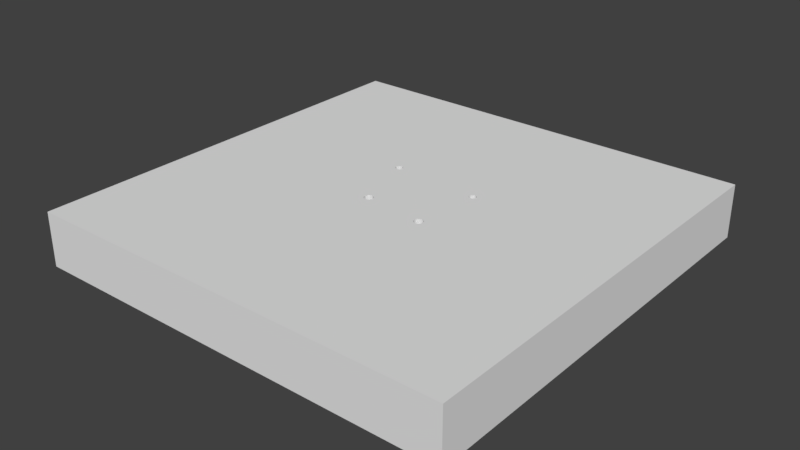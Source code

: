# Source: 4hoyos.blend  (saved by Blender 2.79.0; exported with 4.5.12 LTS)
import bpy
from mathutils import Matrix  # noqa: F401  (used for matrix-valued properties, if any)

bpy.ops.wm.read_factory_settings(use_empty=True)
scene = bpy.context.scene
scene.name = 'Scene'

# ---- collections
col_collection_1 = bpy.data.collections.new('Collection 1'); scene.collection.children.link(col_collection_1)

# ---- world
world_world = bpy.data.worlds.new('World'); scene.world = world_world
world_world.color = (0.05088, 0.05088, 0.05088)
world_world.use_sun_shadow = False
world_world.sun_shadow_jitter_overblur = 0.0
world_world.cycles.sampling_method = 'MANUAL'

# ---- meshes
me_pieza_4huecos_001 = bpy.data.meshes.new('pieza 4huecos.001')
me_pieza_4huecos_001.from_pydata([(-40.0, -40.0, 5.0), (-8.466, 8.953, 5.0), (-40.0, 40.0, 5.0), (-8.498, 9.071, 5.0), (-8.508, 9.193, 5.0), (9.603, 7.693, 5.0), (9.551, 7.582, 5.0), (40.0, -40.0, 5.0), (9.481, 7.482, 5.0), (9.395, 7.396, 5.0), (9.295, 7.326, 5.0), (9.184, 7.275, 5.0), (8.484, -4.36, 5.0), (8.522, -4.503, 5.0), (-7.15, 8.953, 5.0), (-7.202, 8.843, 5.0), (8.245, 7.932, 5.0), (-8.498, 9.314, 5.0), (-8.466, 9.432, 5.0), (-8.414, 9.543, 5.0), (-8.158, 9.799, 5.0), (-8.048, 9.85, 5.0), (8.287, 8.172, 5.0), (8.339, 8.282, 5.0), (-7.108, 9.193, 5.0), (8.287, 7.693, 5.0), (8.256, 7.811, 5.0), (-7.358, 8.656, 5.0), (-7.272, 8.743, 5.0), (-4.903, -3.265, 5.0), (-4.915, -3.118, 5.0), (-7.569, 8.535, 5.0), (-4.903, -2.97, 5.0), (-4.864, -2.827, 5.0), (6.949, -4.226, 5.0), (7.034, -4.104, 5.0), (-3.215, -3.118, 5.0), (-8.344, 9.643, 5.0), (-8.258, 9.729, 5.0), (-7.93, 9.882, 5.0), (-7.808, 9.893, 5.0), (40.0, 40.0, 5.0), (-7.687, 9.882, 5.0), (-7.569, 9.85, 5.0), (-7.458, 9.799, 5.0), (-7.358, 9.729, 5.0), (-7.272, 9.643, 5.0), (8.256, 8.054, 5.0), (8.409, 8.382, 5.0), (8.495, 8.469, 5.0), (8.595, 8.539, 5.0), (8.706, 8.59, 5.0), (8.823, 8.622, 5.0), (8.945, 8.632, 5.0), (-4.802, -2.693, 5.0), (-4.717, -2.571, 5.0), (-7.458, 8.586, 5.0), (-4.612, -2.466, 5.0), (9.551, 8.282, 5.0), (9.603, 8.172, 5.0), (7.26, -5.387, 5.0), (7.138, -5.302, 5.0), (7.034, -5.197, 5.0), (6.949, -5.076, 5.0), (9.067, 8.622, 5.0), (9.184, 8.59, 5.0), (9.295, 8.539, 5.0), (9.395, 8.469, 5.0), (9.481, 8.382, 5.0), (9.634, 8.054, 5.0), (9.645, 7.932, 5.0), (9.634, 7.811, 5.0), (-3.329, -2.693, 5.0), (8.945, 7.232, 5.0), (8.823, 7.243, 5.0), (8.706, 7.275, 5.0), (8.595, 7.326, 5.0), (8.495, 7.396, 5.0), (8.409, 7.482, 5.0), (8.339, 7.582, 5.0), (-3.519, -2.466, 5.0), (-3.64, -2.381, 5.0), (8.11, -3.915, 5.0), (8.231, -4.0, 5.0), (8.336, -4.104, 5.0), (7.138, -4.0, 5.0), (7.26, -3.915, 5.0), (7.394, -3.852, 5.0), (-4.213, -2.281, 5.0), (-4.065, -2.268, 5.0), (7.685, -3.801, 5.0), (7.832, -3.814, 5.0), (7.976, -3.852, 5.0), (9.067, 7.243, 5.0), (8.421, -4.226, 5.0), (-7.119, 9.071, 5.0), (8.535, -4.651, 5.0), (8.522, -4.798, 5.0), (8.484, -4.941, 5.0), (8.421, -5.076, 5.0), (8.336, -5.197, 5.0), (8.231, -5.302, 5.0), (-7.202, 9.543, 5.0), (-7.15, 9.432, 5.0), (-7.119, 9.314, 5.0), (-4.356, -2.319, 5.0), (7.685, -5.501, 5.0), (7.537, -5.488, 5.0), (7.394, -5.45, 5.0), (6.835, -4.651, 5.0), (6.848, -4.798, 5.0), (6.886, -4.941, 5.0), (6.848, -4.503, 5.0), (6.886, -4.36, 5.0), (-8.258, 8.656, 5.0), (-8.158, 8.586, 5.0), (-8.048, 8.535, 5.0), (-8.344, 8.743, 5.0), (-8.414, 8.843, 5.0), (-4.49, -2.381, 5.0), (-3.918, -2.281, 5.0), (-3.775, -2.319, 5.0), (-3.414, -2.571, 5.0), (7.537, -3.814, 5.0), (-3.228, -2.97, 5.0), (-3.267, -2.827, 5.0), (8.11, -5.387, 5.0), (7.976, -5.45, 5.0), (7.832, -5.488, 5.0), (-7.687, 8.503, 5.0), (-7.808, 8.493, 5.0), (-7.93, 8.503, 5.0), (-3.228, -3.265, 5.0), (-3.267, -3.408, 5.0), (-4.864, -3.408, 5.0), (-3.329, -3.543, 5.0), (-3.414, -3.664, 5.0), (-3.519, -3.769, 5.0), (-4.065, -3.968, 5.0), (-4.213, -3.955, 5.0), (-4.356, -3.916, 5.0), (-4.49, -3.854, 5.0), (-4.612, -3.769, 5.0), (-4.717, -3.664, 5.0), (-4.802, -3.543, 5.0), (-3.64, -3.854, 5.0), (-3.775, -3.916, 5.0), (-3.918, -3.955, 5.0), (-4.802, -2.693, -5.0), (-4.864, -2.827, -5.0), (-40.0, 40.0, -5.0), (-40.0, -40.0, -5.0), (-8.508, 9.193, -5.0), (-8.498, 9.071, -5.0), (-8.466, 8.953, -5.0), (40.0, -40.0, -5.0), (9.184, 7.275, -5.0), (9.295, 7.326, -5.0), (-7.458, 8.586, -5.0), (-7.358, 8.656, -5.0), (8.945, 8.632, -5.0), (-3.414, -2.571, -5.0), (-3.519, -2.466, -5.0), (-3.64, -2.381, -5.0), (-8.414, 8.843, -5.0), (-3.267, -2.827, -5.0), (-3.329, -2.693, -5.0), (-4.49, -2.381, -5.0), (-4.612, -2.466, -5.0), (-4.717, -2.571, -5.0), (-8.344, 8.743, -5.0), (-8.258, 8.656, -5.0), (-8.158, 8.586, -5.0), (6.835, -4.651, -5.0), (-3.775, -3.916, -5.0), (-3.64, -3.854, -5.0), (8.706, 8.59, -5.0), (8.595, 8.539, -5.0), (-7.569, 8.535, -5.0), (-7.272, 8.743, -5.0), (-7.202, 8.843, -5.0), (-7.15, 8.953, -5.0), (-3.775, -2.319, -5.0), (-3.918, -2.281, -5.0), (-4.065, -2.268, -5.0), (-4.213, -2.281, -5.0), (-4.356, -2.319, -5.0), (-8.048, 8.535, -5.0), (7.034, -4.104, -5.0), (6.949, -4.226, -5.0), (8.409, 7.482, -5.0), (8.535, -4.651, -5.0), (8.339, 7.582, -5.0), (8.287, 7.693, -5.0), (8.495, 7.396, -5.0), (8.595, 7.326, -5.0), (8.706, 7.275, -5.0), (6.886, -4.941, -5.0), (6.949, -5.076, -5.0), (7.034, -5.197, -5.0), (8.823, 8.622, -5.0), (8.336, -4.104, -5.0), (8.231, -4.0, -5.0), (8.245, 7.932, -5.0), (8.421, -4.226, -5.0), (8.11, -3.915, -5.0), (7.976, -3.852, -5.0), (7.832, -3.814, -5.0), (7.26, -3.915, -5.0), (7.138, -4.0, -5.0), (-7.808, 8.493, -5.0), (-3.519, -3.769, -5.0), (-3.414, -3.664, -5.0), (-3.329, -3.543, -5.0), (8.484, -4.941, -5.0), (8.421, -5.076, -5.0), (8.336, -5.197, -5.0), (8.823, 7.243, -5.0), (8.945, 7.232, -5.0), (9.067, 7.243, -5.0), (8.495, 8.469, -5.0), (8.409, 8.382, -5.0), (8.339, 8.282, -5.0), (-7.808, 9.893, -5.0), (-7.93, 9.882, -5.0), (-8.048, 9.85, -5.0), (-8.158, 9.799, -5.0), (8.256, 7.811, -5.0), (8.522, -4.503, -5.0), (8.484, -4.36, -5.0), (-4.903, -2.97, -5.0), (-4.915, -3.118, -5.0), (-4.903, -3.265, -5.0), (9.395, 7.396, -5.0), (9.481, 7.482, -5.0), (40.0, 40.0, -5.0), (9.551, 7.582, -5.0), (9.603, 7.693, -5.0), (9.634, 7.811, -5.0), (9.645, 7.932, -5.0), (9.634, 8.054, -5.0), (-8.258, 9.729, -5.0), (-8.344, 9.643, -5.0), (-8.414, 9.543, -5.0), (-8.466, 9.432, -5.0), (-8.498, 9.314, -5.0), (7.685, -3.801, -5.0), (7.537, -3.814, -5.0), (7.394, -3.852, -5.0), (-7.93, 8.503, -5.0), (-3.267, -3.408, -5.0), (-3.228, -3.265, -5.0), (6.848, -4.503, -5.0), (-4.864, -3.408, -5.0), (-4.802, -3.543, -5.0), (-4.717, -3.664, -5.0), (7.138, -5.302, -5.0), (7.26, -5.387, -5.0), (7.394, -5.45, -5.0), (7.537, -5.488, -5.0), (7.976, -5.45, -5.0), (8.11, -5.387, -5.0), (8.231, -5.302, -5.0), (8.287, 8.172, -5.0), (8.256, 8.054, -5.0), (-7.687, 8.503, -5.0), (9.603, 8.172, -5.0), (9.551, 8.282, -5.0), (9.481, 8.382, -5.0), (-3.215, -3.118, -5.0), (-3.228, -2.97, -5.0), (6.886, -4.36, -5.0), (-4.612, -3.769, -5.0), (-4.49, -3.854, -5.0), (-4.356, -3.916, -5.0), (6.848, -4.798, -5.0), (-4.065, -3.968, -5.0), (-3.918, -3.955, -5.0), (7.685, -5.501, -5.0), (7.832, -5.488, -5.0), (8.522, -4.798, -5.0), (9.395, 8.469, -5.0), (9.295, 8.539, -5.0), (9.184, 8.59, -5.0), (-7.119, 9.071, -5.0), (-7.108, 9.193, -5.0), (-7.119, 9.314, -5.0), (-7.15, 9.432, -5.0), (-7.202, 9.543, -5.0), (-7.272, 9.643, -5.0), (-7.358, 9.729, -5.0), (-7.458, 9.799, -5.0), (-7.569, 9.85, -5.0), (-7.687, 9.882, -5.0), (-4.213, -3.955, -5.0), (9.067, 8.622, -5.0)], [], [(177, 176, 51, 50), (236, 234, 8, 6), (263, 222, 23, 22), (229, 228, 13, 12), (172, 171, 114, 115), (192, 193, 25, 79), (157, 156, 11, 10), (202, 201, 84, 83), (109, 112, 36, 132, 133, 135, 136, 137, 145, 146, 63, 111, 110), (255, 254, 144, 143), (282, 281, 67, 66), (267, 266, 59, 58), (0, 151, 155, 7), (237, 236, 6, 5), (234, 233, 9, 8), (233, 157, 10, 9), (182, 163, 81, 121), (70, 71, 7, 41), (199, 198, 63, 62), (190, 192, 79, 78), (153, 152, 4, 3), (239, 238, 71, 70), (118, 1, 3, 4, 17, 18, 19, 37, 38, 20, 2, 0, 144, 134, 29, 31, 129, 130, 131, 116, 115, 114, 117), (179, 159, 27, 28), (270, 269, 36, 124), (209, 208, 86, 85), (283, 282, 66, 65), (161, 166, 72, 122), (281, 268, 68, 67), (184, 183, 120, 89), (252, 271, 113, 112), (266, 240, 69, 59), (154, 153, 3, 1), (284, 181, 14, 95), (292, 291, 44, 43), (246, 207, 91, 90), (231, 230, 32, 30), (205, 202, 83, 82), (228, 191, 96, 13), (260, 279, 128, 127), (186, 185, 88, 105), (241, 226, 20, 38), (221, 220, 49, 48), (286, 285, 24, 104), (49, 50, 51, 52, 53, 64, 65, 66, 67, 68, 58, 59, 69, 70, 41, 2, 20, 21, 39, 40, 42, 43, 44, 45, 46, 102, 103, 104, 24, 95, 14, 15, 28, 27, 56, 31, 29, 30, 32, 33, 54, 55, 57, 119, 105, 88, 89, 120, 121, 81, 80, 122, 72, 125, 124, 36, 112, 113, 34, 35, 85, 86, 87, 123, 90, 91, 92, 82, 83, 84, 94, 12, 13, 96, 97, 98, 99, 100, 101, 126, 127, 128, 106, 107, 108, 60, 61, 62, 63, 146, 147, 138, 139, 140, 141, 142, 143, 144, 0, 7, 71, 5, 6, 8, 9, 10, 11, 93, 73, 74, 75, 76, 77, 78, 79, 25, 26, 16, 47, 22, 23, 48), (254, 253, 134, 144), (159, 158, 56, 27), (173, 252, 112, 109), (162, 163, 182, 183, 184, 185, 186, 167, 168, 169, 148, 149, 150, 235, 288, 289, 290, 291, 292, 293, 223, 224, 225, 226, 241, 242, 243, 244, 245, 152, 153, 154, 164, 170, 171, 172, 187, 209, 188, 189, 271, 252, 251, 269, 270, 165, 166, 161), (187, 172, 115, 116), (279, 278, 106, 128), (148, 169, 55, 54), (217, 196, 75, 74), (149, 148, 54, 33), (285, 284, 95, 24), (246, 247, 248, 208, 209, 187, 249, 210, 265, 178, 263, 264, 203, 227, 193, 192, 190, 194, 195, 196, 217, 218, 219, 156, 157, 233, 234, 236, 237, 238, 239, 240, 266, 267, 268, 281, 282, 283, 295, 160, 284, 285, 286, 287, 288, 235, 155, 151, 150, 149, 230, 231, 232, 253, 254, 255, 272, 273, 274, 294, 276, 277, 174, 175, 211, 212, 213, 250, 251, 252, 173, 275, 197, 198, 199, 256, 257, 258, 259, 278, 279, 260, 261, 262, 216, 215, 214, 280, 191, 228, 229, 204, 201, 202, 205, 206, 207), (268, 267, 58, 68), (41, 235, 150, 2), (222, 221, 48, 23), (180, 179, 28, 15), (206, 205, 82, 92), (207, 206, 92, 91), (294, 274, 140, 139), (191, 280, 97, 96), (248, 247, 123, 87), (220, 177, 50, 49), (200, 160, 53, 52), (165, 270, 124, 125), (194, 190, 78, 77), (250, 213, 135, 133), (174, 277, 147, 146), (256, 199, 62, 61), (227, 203, 16, 26), (204, 229, 12, 94), (225, 224, 39, 21), (291, 290, 45, 44), (223, 293, 42, 40), (289, 288, 102, 46), (245, 244, 18, 17), (274, 273, 141, 140), (158, 178, 31, 56), (181, 284, 160, 200, 176, 177, 220, 221, 222, 263, 178, 158, 159, 179, 180), (163, 162, 80, 81), (242, 241, 38, 37), (189, 188, 35, 34), (203, 264, 47, 16), (188, 209, 85, 35), (224, 223, 40, 39), (271, 189, 34, 113), (215, 216, 100, 99), (171, 170, 117, 114), (195, 194, 77, 76), (264, 263, 22, 47), (210, 249, 131, 130), (280, 214, 98, 97), (176, 200, 52, 51), (259, 258, 108, 107), (178, 265, 129, 31), (218, 217, 74, 73), (2, 150, 151, 0), (7, 155, 235, 41), (290, 289, 46, 45), (261, 260, 127, 126), (166, 165, 125, 72), (168, 167, 119, 57), (269, 251, 132, 36), (272, 255, 143, 142), (243, 242, 37, 19), (167, 186, 105, 119), (265, 210, 130, 129), (273, 272, 142, 141), (293, 292, 43, 42), (295, 283, 65, 64), (156, 219, 93, 11), (230, 149, 33, 32), (232, 231, 30, 29), (164, 154, 1, 118), (253, 232, 29, 134), (216, 262, 101, 100), (212, 211, 137, 136), (262, 261, 126, 101), (244, 243, 19, 18), (208, 248, 87, 86), (214, 215, 99, 98), (240, 239, 70, 69), (247, 246, 90, 123), (169, 168, 57, 55), (219, 218, 73, 93), (152, 245, 17, 4), (162, 161, 122, 80), (197, 275, 110, 111), (185, 184, 89, 88), (196, 195, 76, 75), (278, 259, 107, 106), (181, 180, 15, 14), (201, 204, 94, 84), (213, 212, 136, 135), (258, 257, 60, 108), (276, 294, 139, 138), (226, 225, 21, 20), (160, 295, 64, 53), (198, 197, 111, 63), (275, 173, 109, 110), (238, 237, 5, 71), (257, 256, 61, 60), (251, 250, 133, 132), (288, 287, 103, 102), (183, 182, 121, 120), (193, 227, 26, 25), (211, 175, 145, 137), (287, 286, 104, 103), (249, 187, 116, 131), (175, 174, 146, 145), (277, 276, 138, 147), (170, 164, 118, 117)])
_uv = me_pieza_4huecos_001.uv_layers.new(name='UVMap')
_uv.uv.foreach_set('vector', [0.5969, 0.5864, 0.5982, 0.5871, 0.6088, 0.6074, 0.6074, 0.6067, 0.6083, 0.5751, 0.6075, 0.5739, 0.6185, 0.5935, 0.6194, 0.5948, 0.5933, 0.5821, 0.5939, 0.5834, 0.6042, 0.6035, 0.6036, 0.6021, 0.5956, 0.433, 0.596, 0.4313, 0.6065, 0.4437, 0.606, 0.4455, 0.3977, 0.587, 0.3965, 0.5878, 0.3968, 0.6082, 0.398, 0.6073, 0.5939, 0.5751, 0.5933, 0.5764, 0.6036, 0.5961, 0.6042, 0.5948, 0.6052, 0.572, 0.6039, 0.5714, 0.6148, 0.5909, 0.6162, 0.5916, 0.5926, 0.4373, 0.5938, 0.4361, 0.6042, 0.4487, 0.6029, 0.45, 0.5854, 0.4418, 0.5856, 0.4437, 0.4598, 0.461, 0.4596, 0.4592, 0.4591, 0.4574, 0.4584, 0.4557, 0.4573, 0.4542, 0.456, 0.4529, 0.4545, 0.4518, 0.4528, 0.451, 0.5868, 0.4365, 0.5861, 0.4382, 0.5856, 0.44, 0.4386, 0.4413, 0.4376, 0.4427, 0.44, 0.4557, 0.441, 0.4542, 0.6052, 0.5864, 0.6064, 0.5856, 0.6174, 0.6058, 0.6162, 0.6067, 0.6083, 0.5834, 0.6089, 0.5821, 0.62, 0.6021, 0.6194, 0.6035, 0.0, 0.0, 0.01895, 0.009139, 0.9705, 0.009139, 1.0, 0.0, 0.6089, 0.5764, 0.6083, 0.5751, 0.6194, 0.5948, 0.62, 0.5961, 0.6075, 0.5739, 0.6064, 0.5729, 0.6174, 0.5924, 0.6185, 0.5935, 0.6064, 0.5729, 0.6052, 0.572, 0.6162, 0.5916, 0.6174, 0.5924, 0.4498, 0.4573, 0.4514, 0.4566, 0.4545, 0.4702, 0.4528, 0.471, 0.6205, 0.5991, 0.6204, 0.5976, 1.0, 0.0, 1.0, 1.0, 0.5783, 0.4231, 0.5773, 0.4245, 0.5868, 0.4365, 0.5879, 0.435, 0.5947, 0.5739, 0.5939, 0.5751, 0.6042, 0.5948, 0.6051, 0.5935, 0.3936, 0.5928, 0.3935, 0.5942, 0.3936, 0.6149, 0.3938, 0.6134, 0.6094, 0.5792, 0.6093, 0.5778, 0.6204, 0.5976, 0.6205, 0.5991, 0.3948, 0.6105, 0.3942, 0.6119, 0.3938, 0.6134, 0.3936, 0.6149, 0.3938, 0.6164, 0.3942, 0.6179, 0.3948, 0.6193, 0.3957, 0.6205, 0.3968, 0.6216, 0.398, 0.6225, 0.0, 1.0, 0.0, 0.0, 0.44, 0.4557, 0.4392, 0.4574, 0.4387, 0.4592, 0.4054, 0.6067, 0.4039, 0.6063, 0.4024, 0.6061, 0.4009, 0.6063, 0.3994, 0.6067, 0.398, 0.6073, 0.3968, 0.6082, 0.3957, 0.6093, 0.4082, 0.5889, 0.4072, 0.5878, 0.408, 0.6082, 0.4091, 0.6093, 0.4563, 0.4496, 0.4564, 0.4478, 0.4598, 0.461, 0.4596, 0.4629, 0.5796, 0.4373, 0.581, 0.4383, 0.5907, 0.4511, 0.5892, 0.45, 0.6039, 0.5871, 0.6052, 0.5864, 0.6162, 0.6067, 0.6148, 0.6074, 0.4541, 0.4543, 0.4551, 0.4529, 0.4584, 0.4663, 0.4573, 0.4678, 0.6064, 0.5856, 0.6075, 0.5846, 0.6185, 0.6048, 0.6174, 0.6058, 0.4463, 0.4579, 0.4481, 0.4578, 0.451, 0.4715, 0.4492, 0.4716, 0.5761, 0.4313, 0.5766, 0.433, 0.5861, 0.4455, 0.5856, 0.4437, 0.6089, 0.5821, 0.6093, 0.5807, 0.6204, 0.6007, 0.62, 0.6021, 0.394, 0.5914, 0.3936, 0.5928, 0.3938, 0.6134, 0.3942, 0.6119, 0.41, 0.5928, 0.4096, 0.5914, 0.4106, 0.6119, 0.411, 0.6134, 0.4047, 0.602, 0.406, 0.6014, 0.4068, 0.6225, 0.4054, 0.6231, 0.5861, 0.4397, 0.5878, 0.4395, 0.5979, 0.4523, 0.596, 0.4525, 0.4362, 0.4478, 0.4364, 0.4496, 0.4387, 0.4629, 0.4385, 0.461, 0.5911, 0.4383, 0.5926, 0.4373, 0.6029, 0.45, 0.6014, 0.4511, 0.596, 0.4313, 0.5962, 0.4296, 0.6067, 0.4418, 0.6065, 0.4437, 0.5895, 0.4201, 0.5878, 0.4196, 0.5979, 0.4314, 0.5997, 0.4319, 0.4429, 0.4573, 0.4446, 0.4578, 0.4473, 0.4715, 0.4455, 0.471, 0.3965, 0.6006, 0.3977, 0.6014, 0.398, 0.6225, 0.3968, 0.6216, 0.5947, 0.5846, 0.5957, 0.5856, 0.6062, 0.6058, 0.6051, 0.6048, 0.41, 0.5957, 0.4101, 0.5942, 0.4111, 0.6149, 0.411, 0.6164, 0.6062, 0.6058, 0.6074, 0.6067, 0.6088, 0.6074, 0.6103, 0.6078, 0.6118, 0.6079, 0.6133, 0.6078, 0.6148, 0.6074, 0.6162, 0.6067, 0.6174, 0.6058, 0.6185, 0.6048, 0.6194, 0.6035, 0.62, 0.6021, 0.6204, 0.6007, 0.6205, 0.5991, 1.0, 1.0, 0.0, 1.0, 0.398, 0.6225, 0.3994, 0.6231, 0.4009, 0.6235, 0.4024, 0.6236, 0.4039, 0.6235, 0.4054, 0.6231, 0.4068, 0.6225, 0.408, 0.6216, 0.4091, 0.6205, 0.41, 0.6193, 0.4106, 0.6179, 0.411, 0.6164, 0.4111, 0.6149, 0.411, 0.6134, 0.4106, 0.6119, 0.41, 0.6105, 0.4091, 0.6093, 0.408, 0.6082, 0.4068, 0.6073, 0.4054, 0.6067, 0.4387, 0.4592, 0.4385, 0.461, 0.4387, 0.4629, 0.4392, 0.4646, 0.44, 0.4663, 0.441, 0.4678, 0.4423, 0.4692, 0.4439, 0.4702, 0.4455, 0.471, 0.4473, 0.4715, 0.4492, 0.4716, 0.451, 0.4715, 0.4528, 0.471, 0.4545, 0.4702, 0.456, 0.4692, 0.4573, 0.4678, 0.4584, 0.4663, 0.4591, 0.4646, 0.4596, 0.4629, 0.4598, 0.461, 0.5856, 0.4437, 0.5861, 0.4455, 0.5868, 0.4472, 0.5879, 0.4487, 0.5892, 0.45, 0.5907, 0.4511, 0.5924, 0.4518, 0.5942, 0.4523, 0.596, 0.4525, 0.5979, 0.4523, 0.5997, 0.4518, 0.6014, 0.4511, 0.6029, 0.45, 0.6042, 0.4487, 0.6052, 0.4472, 0.606, 0.4455, 0.6065, 0.4437, 0.6067, 0.4418, 0.6065, 0.44, 0.606, 0.4382, 0.6052, 0.4365, 0.6042, 0.435, 0.6029, 0.4337, 0.6014, 0.4326, 0.5997, 0.4319, 0.5979, 0.4314, 0.596, 0.4312, 0.5942, 0.4314, 0.5924, 0.4319, 0.5907, 0.4326, 0.5892, 0.4337, 0.5879, 0.435, 0.5868, 0.4365, 0.4528, 0.451, 0.451, 0.4505, 0.4492, 0.4504, 0.4473, 0.4505, 0.4455, 0.451, 0.4439, 0.4518, 0.4423, 0.4529, 0.441, 0.4542, 0.44, 0.4557, 0.0, 0.0, 1.0, 0.0, 0.6204, 0.5976, 0.62, 0.5961, 0.6194, 0.5948, 0.6185, 0.5935, 0.6174, 0.5924, 0.6162, 0.5916, 0.6148, 0.5909, 0.6133, 0.5905, 0.6118, 0.5904, 0.6103, 0.5905, 0.6088, 0.5909, 0.6074, 0.5916, 0.6062, 0.5924, 0.6051, 0.5935, 0.6042, 0.5948, 0.6036, 0.5961, 0.6032, 0.5976, 0.603, 0.5991, 0.6032, 0.6007, 0.6036, 0.6021, 0.6042, 0.6035, 0.6051, 0.6048, 0.4376, 0.4427, 0.4368, 0.4443, 0.4392, 0.4574, 0.44, 0.4557, 0.4072, 0.5878, 0.406, 0.587, 0.4068, 0.6073, 0.408, 0.6082, 0.576, 0.4296, 0.5761, 0.4313, 0.5856, 0.4437, 0.5854, 0.4418, 0.4528, 0.4555, 0.4514, 0.4566, 0.4498, 0.4573, 0.4481, 0.4578, 0.4463, 0.4579, 0.4446, 0.4578, 0.4429, 0.4573, 0.4413, 0.4566, 0.4398, 0.4555, 0.4386, 0.4543, 0.4376, 0.4529, 0.4368, 0.4513, 0.01895, 0.9607, 0.9705, 0.9607, 0.409, 0.5984, 0.4082, 0.5996, 0.4072, 0.6006, 0.406, 0.6014, 0.4047, 0.602, 0.4033, 0.6024, 0.4018, 0.6025, 0.4004, 0.6024, 0.399, 0.602, 0.3977, 0.6014, 0.3965, 0.6006, 0.3954, 0.5996, 0.3946, 0.5984, 0.394, 0.5971, 0.3936, 0.5957, 0.3935, 0.5942, 0.3936, 0.5928, 0.394, 0.5914, 0.3946, 0.5901, 0.3954, 0.5889, 0.3965, 0.5878, 0.3977, 0.587, 0.399, 0.5864, 0.5796, 0.4373, 0.5783, 0.4361, 0.5773, 0.4346, 0.5766, 0.433, 0.5761, 0.4313, 0.4563, 0.446, 0.4564, 0.4478, 0.4563, 0.4496, 0.4558, 0.4513, 0.4551, 0.4529, 0.4541, 0.4543, 0.399, 0.5864, 0.3977, 0.587, 0.398, 0.6073, 0.3994, 0.6067, 0.5878, 0.4196, 0.5861, 0.4195, 0.596, 0.4312, 0.5979, 0.4314, 0.4376, 0.4529, 0.4386, 0.4543, 0.441, 0.4678, 0.44, 0.4663, 0.5996, 0.571, 0.5982, 0.5714, 0.6088, 0.5909, 0.6103, 0.5905, 0.4368, 0.4513, 0.4376, 0.4529, 0.44, 0.4663, 0.4392, 0.4646, 0.4101, 0.5942, 0.41, 0.5928, 0.411, 0.6134, 0.4111, 0.6149, 0.5861, 0.4397, 0.5843, 0.4395, 0.5826, 0.4391, 0.581, 0.4383, 0.5796, 0.4373, 0.399, 0.5864, 0.4004, 0.586, 0.4018, 0.5859, 0.4033, 0.586, 0.4047, 0.5864, 0.5933, 0.5821, 0.5929, 0.5807, 0.5928, 0.5792, 0.5929, 0.5778, 0.5933, 0.5764, 0.5939, 0.5751, 0.5947, 0.5739, 0.5957, 0.5729, 0.5969, 0.572, 0.5982, 0.5714, 0.5996, 0.571, 0.6011, 0.5709, 0.6025, 0.571, 0.6039, 0.5714, 0.6052, 0.572, 0.6064, 0.5729, 0.6075, 0.5739, 0.6083, 0.5751, 0.6089, 0.5764, 0.6093, 0.5778, 0.6094, 0.5792, 0.6093, 0.5807, 0.6089, 0.5821, 0.6083, 0.5834, 0.6075, 0.5846, 0.6064, 0.5856, 0.6052, 0.5864, 0.6039, 0.5871, 0.6025, 0.5874, 0.6011, 0.5876, 0.41, 0.5928, 0.4101, 0.5942, 0.41, 0.5957, 0.4096, 0.5971, 0.409, 0.5984, 0.9705, 0.9607, 0.9705, 0.009139, 0.01895, 0.009139, 0.01895, 0.9607, 0.4368, 0.4513, 0.4364, 0.4496, 0.4362, 0.4478, 0.4364, 0.446, 0.4368, 0.4443, 0.4376, 0.4427, 0.4386, 0.4413, 0.4398, 0.4401, 0.4413, 0.439, 0.4429, 0.4383, 0.4446, 0.4378, 0.4463, 0.4377, 0.4481, 0.4378, 0.4498, 0.4383, 0.4514, 0.439, 0.4528, 0.4401, 0.4541, 0.4413, 0.4551, 0.4427, 0.4558, 0.4443, 0.4563, 0.446, 0.5761, 0.4313, 0.576, 0.4296, 0.5761, 0.4278, 0.5766, 0.4261, 0.5773, 0.4245, 0.5783, 0.4231, 0.5796, 0.4218, 0.581, 0.4208, 0.5826, 0.4201, 0.5843, 0.4196, 0.5861, 0.4195, 0.5878, 0.4196, 0.5895, 0.4201, 0.5911, 0.4208, 0.5926, 0.4218, 0.5938, 0.4231, 0.5948, 0.4245, 0.5956, 0.4261, 0.596, 0.4278, 0.5962, 0.4296, 0.596, 0.4313, 0.5956, 0.433, 0.5948, 0.4346, 0.5938, 0.4361, 0.5926, 0.4373, 0.5911, 0.4383, 0.5895, 0.4391, 0.5878, 0.4395, 0.6075, 0.5846, 0.6083, 0.5834, 0.6194, 0.6035, 0.6185, 0.6048, 1.0, 1.0, 0.9705, 0.9607, 0.01895, 0.9607, 0.0, 1.0, 0.5939, 0.5834, 0.5947, 0.5846, 0.6051, 0.6048, 0.6042, 0.6035, 0.409, 0.5901, 0.4082, 0.5889, 0.4091, 0.6093, 0.41, 0.6105, 0.5895, 0.4391, 0.5911, 0.4383, 0.6014, 0.4511, 0.5997, 0.4518, 0.5878, 0.4395, 0.5895, 0.4391, 0.5997, 0.4518, 0.5979, 0.4523, 0.4446, 0.4378, 0.4429, 0.4383, 0.4455, 0.451, 0.4473, 0.4505, 0.5962, 0.4296, 0.596, 0.4278, 0.6065, 0.44, 0.6067, 0.4418, 0.5826, 0.4391, 0.5843, 0.4395, 0.5942, 0.4523, 0.5924, 0.4518, 0.5957, 0.5856, 0.5969, 0.5864, 0.6074, 0.6067, 0.6062, 0.6058, 0.5996, 0.5874, 0.6011, 0.5876, 0.6118, 0.6079, 0.6103, 0.6078, 0.4558, 0.4513, 0.4563, 0.4496, 0.4596, 0.4629, 0.4591, 0.4646, 0.5957, 0.5729, 0.5947, 0.5739, 0.6051, 0.5935, 0.6062, 0.5924, 0.4558, 0.4443, 0.4551, 0.4427, 0.4584, 0.4557, 0.4591, 0.4574, 0.4498, 0.4383, 0.4481, 0.4378, 0.451, 0.4505, 0.4528, 0.451, 0.5796, 0.4218, 0.5783, 0.4231, 0.5879, 0.435, 0.5892, 0.4337, 0.5929, 0.5778, 0.5928, 0.5792, 0.603, 0.5991, 0.6032, 0.5976, 0.5948, 0.4346, 0.5956, 0.433, 0.606, 0.4455, 0.6052, 0.4472, 0.399, 0.602, 0.4004, 0.6024, 0.4009, 0.6235, 0.3994, 0.6231, 0.406, 0.6014, 0.4072, 0.6006, 0.408, 0.6216, 0.4068, 0.6225, 0.4018, 0.6025, 0.4033, 0.6024, 0.4039, 0.6235, 0.4024, 0.6236, 0.4082, 0.5996, 0.409, 0.5984, 0.41, 0.6193, 0.4091, 0.6205, 0.3936, 0.5957, 0.394, 0.5971, 0.3942, 0.6179, 0.3938, 0.6164, 0.4429, 0.4383, 0.4413, 0.439, 0.4439, 0.4518, 0.4455, 0.451, 0.406, 0.587, 0.4047, 0.5864, 0.4054, 0.6067, 0.4068, 0.6073, 0.4096, 0.5914, 0.41, 0.5928, 0.6011, 0.5876, 0.5996, 0.5874, 0.5982, 0.5871, 0.5969, 0.5864, 0.5957, 0.5856, 0.5947, 0.5846, 0.5939, 0.5834, 0.5933, 0.5821, 0.4047, 0.5864, 0.406, 0.587, 0.4072, 0.5878, 0.4082, 0.5889, 0.409, 0.5901, 0.4514, 0.4566, 0.4528, 0.4555, 0.456, 0.4692, 0.4545, 0.4702, 0.3954, 0.5996, 0.3965, 0.6006, 0.3968, 0.6216, 0.3957, 0.6205, 0.5773, 0.4346, 0.5783, 0.4361, 0.5879, 0.4487, 0.5868, 0.4472, 0.5928, 0.5792, 0.5929, 0.5807, 0.6032, 0.6007, 0.603, 0.5991, 0.5783, 0.4361, 0.5796, 0.4373, 0.5892, 0.45, 0.5879, 0.4487, 0.4004, 0.6024, 0.4018, 0.6025, 0.4024, 0.6236, 0.4009, 0.6235, 0.5766, 0.433, 0.5773, 0.4346, 0.5868, 0.4472, 0.5861, 0.4455, 0.5948, 0.4245, 0.5938, 0.4231, 0.6042, 0.435, 0.6052, 0.4365, 0.3965, 0.5878, 0.3954, 0.5889, 0.3957, 0.6093, 0.3968, 0.6082, 0.5969, 0.572, 0.5957, 0.5729, 0.6062, 0.5924, 0.6074, 0.5916, 0.5929, 0.5807, 0.5933, 0.5821, 0.6036, 0.6021, 0.6032, 0.6007, 0.4018, 0.5859, 0.4004, 0.586, 0.4009, 0.6063, 0.4024, 0.6061, 0.596, 0.4278, 0.5956, 0.4261, 0.606, 0.4382, 0.6065, 0.44, 0.5982, 0.5871, 0.5996, 0.5874, 0.6103, 0.6078, 0.6088, 0.6074, 0.5843, 0.4196, 0.5826, 0.4201, 0.5924, 0.4319, 0.5942, 0.4314, 0.4047, 0.5864, 0.4033, 0.586, 0.4039, 0.6063, 0.4054, 0.6067, 0.6011, 0.5709, 0.5996, 0.571, 0.6103, 0.5905, 0.6118, 0.5904, 0.0, 1.0, 0.01895, 0.9607, 0.01895, 0.009139, 0.0, 0.0, 1.0, 0.0, 0.9705, 0.009139, 0.9705, 0.9607, 1.0, 1.0, 0.4072, 0.6006, 0.4082, 0.5996, 0.4091, 0.6205, 0.408, 0.6216, 0.5911, 0.4208, 0.5895, 0.4201, 0.5997, 0.4319, 0.6014, 0.4326, 0.4551, 0.4529, 0.4558, 0.4513, 0.4591, 0.4646, 0.4584, 0.4663, 0.4398, 0.4555, 0.4413, 0.4566, 0.4439, 0.4702, 0.4423, 0.4692, 0.4564, 0.4478, 0.4563, 0.446, 0.4596, 0.4592, 0.4598, 0.461, 0.4398, 0.4401, 0.4386, 0.4413, 0.441, 0.4542, 0.4423, 0.4529, 0.3946, 0.5984, 0.3954, 0.5996, 0.3957, 0.6205, 0.3948, 0.6193, 0.4413, 0.4566, 0.4429, 0.4573, 0.4455, 0.471, 0.4439, 0.4702, 0.4033, 0.586, 0.4018, 0.5859, 0.4024, 0.6061, 0.4039, 0.6063, 0.4413, 0.439, 0.4398, 0.4401, 0.4423, 0.4529, 0.4439, 0.4518, 0.4033, 0.6024, 0.4047, 0.602, 0.4054, 0.6231, 0.4039, 0.6235, 0.6025, 0.5874, 0.6039, 0.5871, 0.6148, 0.6074, 0.6133, 0.6078, 0.6039, 0.5714, 0.6025, 0.571, 0.6133, 0.5905, 0.6148, 0.5909, 0.4364, 0.4496, 0.4368, 0.4513, 0.4392, 0.4646, 0.4387, 0.4629, 0.4364, 0.446, 0.4362, 0.4478, 0.4385, 0.461, 0.4387, 0.4592, 0.3946, 0.5901, 0.394, 0.5914, 0.3942, 0.6119, 0.3948, 0.6105, 0.4368, 0.4443, 0.4364, 0.446, 0.4387, 0.4592, 0.4392, 0.4574, 0.5938, 0.4231, 0.5926, 0.4218, 0.6029, 0.4337, 0.6042, 0.435, 0.4541, 0.4413, 0.4528, 0.4401, 0.456, 0.4529, 0.4573, 0.4542, 0.5926, 0.4218, 0.5911, 0.4208, 0.6014, 0.4326, 0.6029, 0.4337, 0.394, 0.5971, 0.3946, 0.5984, 0.3948, 0.6193, 0.3942, 0.6179, 0.581, 0.4383, 0.5826, 0.4391, 0.5924, 0.4518, 0.5907, 0.4511, 0.5956, 0.4261, 0.5948, 0.4245, 0.6052, 0.4365, 0.606, 0.4382, 0.6093, 0.5807, 0.6094, 0.5792, 0.6205, 0.5991, 0.6204, 0.6007, 0.5843, 0.4395, 0.5861, 0.4397, 0.596, 0.4525, 0.5942, 0.4523, 0.4386, 0.4543, 0.4398, 0.4555, 0.4423, 0.4692, 0.441, 0.4678, 0.6025, 0.571, 0.6011, 0.5709, 0.6118, 0.5904, 0.6133, 0.5905, 0.3935, 0.5942, 0.3936, 0.5957, 0.3938, 0.6164, 0.3936, 0.6149, 0.4528, 0.4555, 0.4541, 0.4543, 0.4573, 0.4678, 0.456, 0.4692, 0.5766, 0.4261, 0.5761, 0.4278, 0.5856, 0.44, 0.5861, 0.4382, 0.4446, 0.4578, 0.4463, 0.4579, 0.4492, 0.4716, 0.4473, 0.4715, 0.5982, 0.5714, 0.5969, 0.572, 0.6074, 0.5916, 0.6088, 0.5909, 0.5861, 0.4195, 0.5843, 0.4196, 0.5942, 0.4314, 0.596, 0.4312, 0.4096, 0.5914, 0.409, 0.5901, 0.41, 0.6105, 0.4106, 0.6119, 0.5938, 0.4361, 0.5948, 0.4346, 0.6052, 0.4472, 0.6042, 0.4487, 0.4551, 0.4427, 0.4541, 0.4413, 0.4573, 0.4542, 0.4584, 0.4557, 0.5826, 0.4201, 0.581, 0.4208, 0.5907, 0.4326, 0.5924, 0.4319, 0.4463, 0.4377, 0.4446, 0.4378, 0.4473, 0.4505, 0.4492, 0.4504, 0.3977, 0.6014, 0.399, 0.602, 0.3994, 0.6231, 0.398, 0.6225, 0.6011, 0.5876, 0.6025, 0.5874, 0.6133, 0.6078, 0.6118, 0.6079, 0.5773, 0.4245, 0.5766, 0.4261, 0.5861, 0.4382, 0.5868, 0.4365, 0.5761, 0.4278, 0.576, 0.4296, 0.5854, 0.4418, 0.5856, 0.44, 0.6093, 0.5778, 0.6089, 0.5764, 0.62, 0.5961, 0.6204, 0.5976, 0.581, 0.4208, 0.5796, 0.4218, 0.5892, 0.4337, 0.5907, 0.4326, 0.4563, 0.446, 0.4558, 0.4443, 0.4591, 0.4574, 0.4596, 0.4592, 0.409, 0.5984, 0.4096, 0.5971, 0.4106, 0.6179, 0.41, 0.6193, 0.4481, 0.4578, 0.4498, 0.4573, 0.4528, 0.471, 0.451, 0.4715, 0.5933, 0.5764, 0.5929, 0.5778, 0.6032, 0.5976, 0.6036, 0.5961, 0.4528, 0.4401, 0.4514, 0.439, 0.4545, 0.4518, 0.456, 0.4529, 0.4096, 0.5971, 0.41, 0.5957, 0.411, 0.6164, 0.4106, 0.6179, 0.4004, 0.586, 0.399, 0.5864, 0.3994, 0.6067, 0.4009, 0.6063, 0.4514, 0.439, 0.4498, 0.4383, 0.4528, 0.451, 0.4545, 0.4518, 0.4481, 0.4378, 0.4463, 0.4377, 0.4492, 0.4504, 0.451, 0.4505, 0.3954, 0.5889, 0.3946, 0.5901, 0.3948, 0.6105, 0.3957, 0.6093])
me_pieza_4huecos_001.use_remesh_preserve_volume = False
me_pieza_4huecos_001.use_remesh_preserve_attributes = False
me_pieza_4huecos_001.use_mirror_vertex_groups = False
me_pieza_4huecos_001.update()

# ---- objects
ob_pieza_4huecos = bpy.data.objects.new('pieza 4huecos', me_pieza_4huecos_001)

# ---- transforms, parenting, visibility, modifiers, constraints
ob_pieza_4huecos.location = (40.0, 40.0, 5.0)
ob_pieza_4huecos.lineart.crease_threshold = 0.0

# ---- collection membership
col_collection_1.objects.link(ob_pieza_4huecos)

# ---- scene / render settings (as saved in the file)
scene.frame_start = 1; scene.frame_end = 250; scene.frame_set(1)
scene.render.engine = 'BLENDER_EEVEE_NEXT'
scene.render.resolution_percentage = 50
scene.render.dither_intensity = 0.0
scene.cycles.use_denoising = False
scene.cycles.samples = 128
scene.cycles.sampling_pattern = 'TABULATED_SOBOL'
scene.cycles.use_adaptive_sampling = False
scene.cycles.use_light_tree = False
scene.cycles.blur_glossy = 0.0
scene.cycles.sample_clamp_indirect = 0.0
scene.view_settings.view_transform = 'Standard'
scene.unit_settings.scale_length = 0.01
bpy.context.view_layer.update()

# ---- added for rendering (the .blend has no active camera and no usable light): camera, sun
cam_auto = bpy.data.cameras.new('AutoCamera')
cam_auto.lens = 50.0
cam_auto.sensor_width = 36.0
cam_auto.clip_end = 1844.24
ob_auto_camera = bpy.data.objects.new('AutoCamera', cam_auto)
scene.collection.objects.link(ob_auto_camera)
ob_auto_camera.location = (145.085, -86.1024, 89.0683)
ob_auto_camera.rotation_euler = (1.09748, -7.21219e-08, 0.694738)
scene.camera = ob_auto_camera
light_auto_sun = bpy.data.lights.new('AutoSun', 'SUN')
light_auto_sun.energy = 3.0
light_auto_sun.angle = 0.0523599
ob_auto_sun = bpy.data.objects.new('AutoSun', light_auto_sun)
scene.collection.objects.link(ob_auto_sun)
ob_auto_sun.rotation_euler = (0.872665, 0.174533, 0.523599)
bpy.context.view_layer.update()
